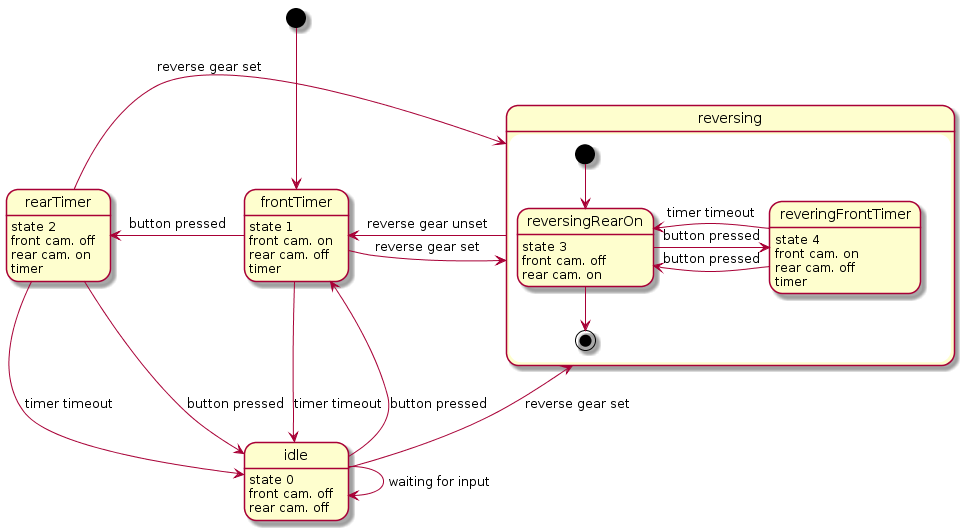

The diagram above was rendered by PlantUML. Its source (embedded in the PNG):
@startuml
state idle
idle : state 0
idle : front cam. off
idle : rear cam. off

state frontTimer
frontTimer : state 1
frontTimer : front cam. on
frontTimer : rear cam. off
frontTimer : timer

state rearTimer
rearTimer : state 2
rearTimer : front cam. off
rearTimer : rear cam. on
rearTimer : timer

state reversing {
    state reversingRearOn
    reversingRearOn : state 3
    reversingRearOn : front cam. off
    reversingRearOn : rear cam. on

    state reveringFrontTimer
    reveringFrontTimer : state 4
    reveringFrontTimer : front cam. on
    reveringFrontTimer : rear cam. off
    reveringFrontTimer : timer

    [*] --> reversingRearOn
    reversingRearOn -> reveringFrontTimer : button pressed
    reveringFrontTimer -> reversingRearOn : timer timeout
    reveringFrontTimer -> reversingRearOn : button pressed
    reversingRearOn --> [*]
}

[*] --> frontTimer

frontTimer --> idle : timer timeout
frontTimer -left-> rearTimer : button pressed
frontTimer -> reversing : reverse gear set

idle -> idle : waiting for input
idle --> reversing : reverse gear set
idle --> frontTimer : button pressed

rearTimer --> idle : timer timeout
rearTimer --> idle : button pressed
rearTimer --> reversing : reverse gear set


reversing -> frontTimer : reverse gear unset
@enduml